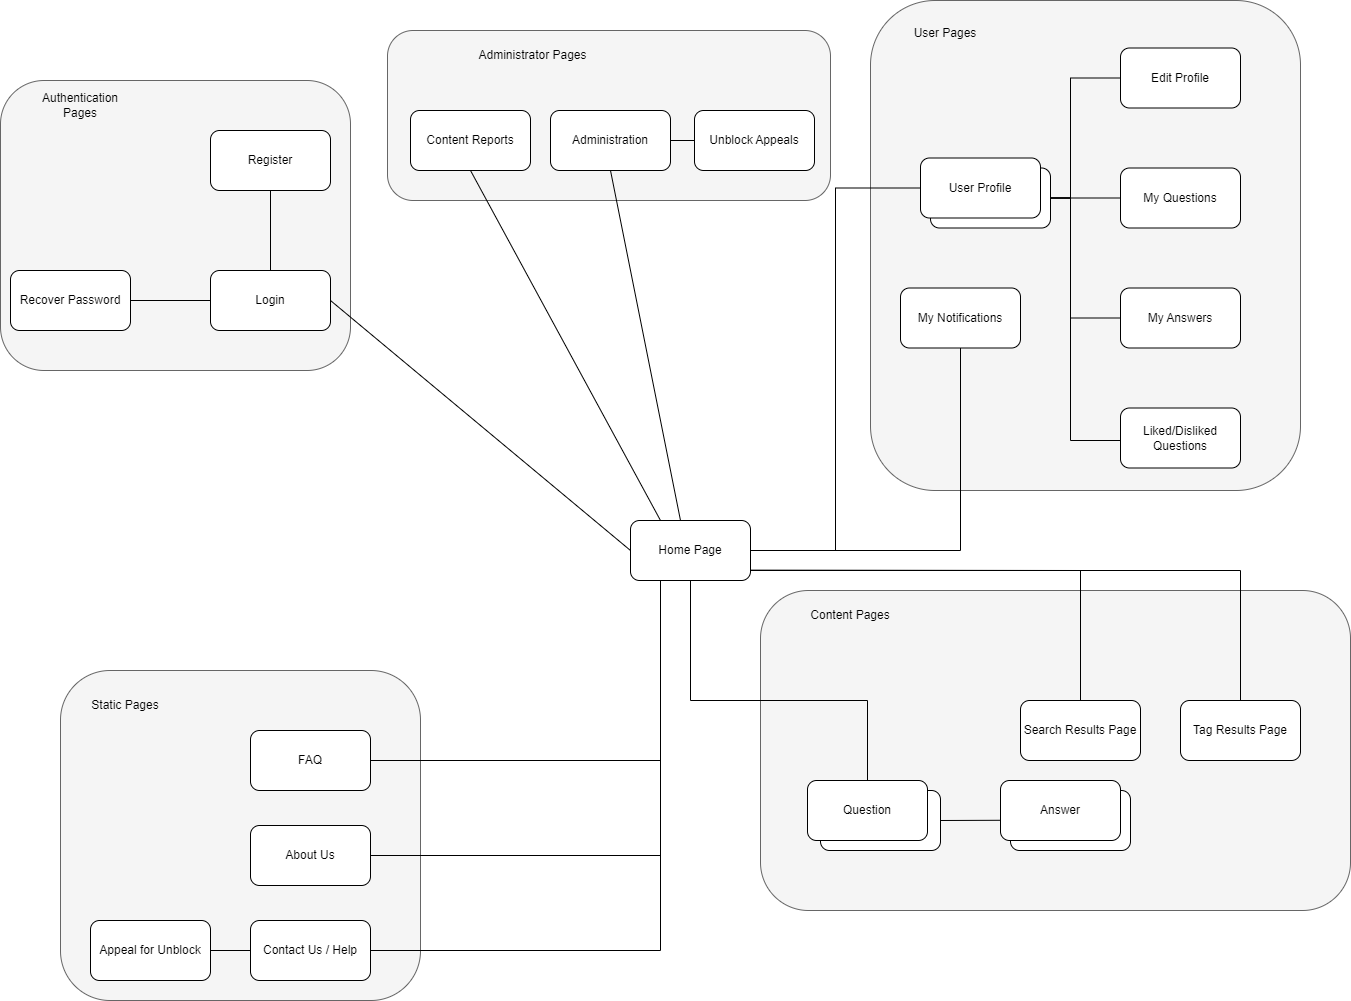

The diagram above was exported from draw.io. Its source (the exported page's mxGraphModel, read from the mxfile embedded in the PNG):
<mxGraphModel dx="2117" dy="1726" grid="1" gridSize="10" guides="1" tooltips="1" connect="1" arrows="1" fold="1" page="1" pageScale="1" pageWidth="827" pageHeight="1169" math="0" shadow="0">
  <root>
    <mxCell id="0" />
    <mxCell id="1" parent="0" />
    <mxCell id="J0yB19xWRj2ZyBz1FQNe-1" value="" style="rounded=1;whiteSpace=wrap;html=1;fillColor=#f5f5f5;fontColor=#333333;strokeColor=#666666;" parent="1" vertex="1">
      <mxGeometry x="480" y="320" width="590" height="320" as="geometry" />
    </mxCell>
    <mxCell id="J0yB19xWRj2ZyBz1FQNe-4" value="" style="rounded=1;whiteSpace=wrap;html=1;" parent="1" vertex="1">
      <mxGeometry x="730" y="520" width="120" height="60" as="geometry" />
    </mxCell>
    <mxCell id="6A7DnSml-Dg5UqVnHQyE-18" value="" style="rounded=1;whiteSpace=wrap;html=1;fillColor=#f5f5f5;fontColor=#333333;strokeColor=#666666;" parent="1" vertex="1">
      <mxGeometry x="590" y="-270" width="430" height="490" as="geometry" />
    </mxCell>
    <mxCell id="6A7DnSml-Dg5UqVnHQyE-8" value="" style="rounded=1;whiteSpace=wrap;html=1;" parent="1" vertex="1">
      <mxGeometry x="650" y="-102.5" width="120" height="60" as="geometry" />
    </mxCell>
    <mxCell id="sMetOHXvpxQyBwAU1n4e-18" value="" style="rounded=1;whiteSpace=wrap;html=1;fillColor=#f5f5f5;fontColor=#333333;strokeColor=#666666;" parent="1" vertex="1">
      <mxGeometry x="107" y="-240" width="443" height="170" as="geometry" />
    </mxCell>
    <mxCell id="sMetOHXvpxQyBwAU1n4e-12" value="" style="rounded=1;whiteSpace=wrap;html=1;fillColor=#f5f5f5;fontColor=#333333;strokeColor=#666666;" parent="1" vertex="1">
      <mxGeometry x="-220" y="400" width="360" height="330" as="geometry" />
    </mxCell>
    <mxCell id="mpvHjhE1xjHsLeuNgDfI-17" value="" style="rounded=1;whiteSpace=wrap;html=1;fillColor=#f5f5f5;fontColor=#333333;strokeColor=#666666;" parent="1" vertex="1">
      <mxGeometry x="-280" y="-190" width="350" height="290" as="geometry" />
    </mxCell>
    <mxCell id="PuaKqiju61gH1EaLfjGu-14" style="edgeStyle=orthogonalEdgeStyle;rounded=0;orthogonalLoop=1;jettySize=auto;html=1;exitX=1;exitY=0.5;exitDx=0;exitDy=0;entryX=0;entryY=0.5;entryDx=0;entryDy=0;endArrow=none;endFill=0;" parent="1" source="mpvHjhE1xjHsLeuNgDfI-5" target="l-JuCGj1jJh1uv7Y4PPL-1" edge="1">
      <mxGeometry relative="1" as="geometry" />
    </mxCell>
    <mxCell id="mpvHjhE1xjHsLeuNgDfI-5" value="Home Page" style="rounded=1;whiteSpace=wrap;html=1;" parent="1" vertex="1">
      <mxGeometry x="350" y="250" width="120" height="60" as="geometry" />
    </mxCell>
    <mxCell id="mpvHjhE1xjHsLeuNgDfI-13" value="" style="edgeStyle=orthogonalEdgeStyle;rounded=0;orthogonalLoop=1;jettySize=auto;html=1;endArrow=none;endFill=0;" parent="1" source="mpvHjhE1xjHsLeuNgDfI-10" target="mpvHjhE1xjHsLeuNgDfI-12" edge="1">
      <mxGeometry relative="1" as="geometry" />
    </mxCell>
    <mxCell id="mpvHjhE1xjHsLeuNgDfI-15" value="" style="edgeStyle=orthogonalEdgeStyle;rounded=0;orthogonalLoop=1;jettySize=auto;html=1;endArrow=none;endFill=0;" parent="1" source="mpvHjhE1xjHsLeuNgDfI-10" target="mpvHjhE1xjHsLeuNgDfI-14" edge="1">
      <mxGeometry relative="1" as="geometry" />
    </mxCell>
    <mxCell id="mpvHjhE1xjHsLeuNgDfI-10" value="Login" style="rounded=1;whiteSpace=wrap;html=1;" parent="1" vertex="1">
      <mxGeometry x="-70" width="120" height="60" as="geometry" />
    </mxCell>
    <mxCell id="mpvHjhE1xjHsLeuNgDfI-12" value="Register" style="rounded=1;whiteSpace=wrap;html=1;" parent="1" vertex="1">
      <mxGeometry x="-70" y="-140" width="120" height="60" as="geometry" />
    </mxCell>
    <mxCell id="mpvHjhE1xjHsLeuNgDfI-14" value="Recover Password" style="rounded=1;whiteSpace=wrap;html=1;" parent="1" vertex="1">
      <mxGeometry x="-270" width="120" height="60" as="geometry" />
    </mxCell>
    <mxCell id="mpvHjhE1xjHsLeuNgDfI-18" value="Authentication Pages" style="text;html=1;align=center;verticalAlign=middle;whiteSpace=wrap;rounded=0;" parent="1" vertex="1">
      <mxGeometry x="-230" y="-180" width="60" height="30" as="geometry" />
    </mxCell>
    <mxCell id="sMetOHXvpxQyBwAU1n4e-1" value="FAQ" style="whiteSpace=wrap;html=1;rounded=1;" parent="1" vertex="1">
      <mxGeometry x="-30" y="460" width="120" height="60" as="geometry" />
    </mxCell>
    <mxCell id="sMetOHXvpxQyBwAU1n4e-3" value="About Us" style="whiteSpace=wrap;html=1;rounded=1;" parent="1" vertex="1">
      <mxGeometry x="-30" y="555" width="120" height="60" as="geometry" />
    </mxCell>
    <mxCell id="sMetOHXvpxQyBwAU1n4e-4" value="Contact Us / Help" style="rounded=1;whiteSpace=wrap;html=1;" parent="1" vertex="1">
      <mxGeometry x="-30" y="650" width="120" height="60" as="geometry" />
    </mxCell>
    <mxCell id="sMetOHXvpxQyBwAU1n4e-13" value="Static Pages" style="text;html=1;align=center;verticalAlign=middle;whiteSpace=wrap;rounded=0;" parent="1" vertex="1">
      <mxGeometry x="-190" y="420" width="70" height="30" as="geometry" />
    </mxCell>
    <mxCell id="sMetOHXvpxQyBwAU1n4e-15" value="Administration" style="rounded=1;whiteSpace=wrap;html=1;" parent="1" vertex="1">
      <mxGeometry x="270" y="-160" width="120" height="60" as="geometry" />
    </mxCell>
    <mxCell id="sMetOHXvpxQyBwAU1n4e-19" value="Administrator Pages" style="text;html=1;align=center;verticalAlign=middle;whiteSpace=wrap;rounded=0;" parent="1" vertex="1">
      <mxGeometry x="195" y="-230" width="115" height="30" as="geometry" />
    </mxCell>
    <mxCell id="l-JuCGj1jJh1uv7Y4PPL-1" value="User Profile" style="rounded=1;whiteSpace=wrap;html=1;" parent="1" vertex="1">
      <mxGeometry x="640" y="-112.5" width="120" height="60" as="geometry" />
    </mxCell>
    <mxCell id="6A7DnSml-Dg5UqVnHQyE-1" value="Edit Profile" style="rounded=1;whiteSpace=wrap;html=1;" parent="1" vertex="1">
      <mxGeometry x="840" y="-222.5" width="120" height="60" as="geometry" />
    </mxCell>
    <mxCell id="6A7DnSml-Dg5UqVnHQyE-3" value="My Questions" style="rounded=1;whiteSpace=wrap;html=1;" parent="1" vertex="1">
      <mxGeometry x="840" y="-102.5" width="120" height="60" as="geometry" />
    </mxCell>
    <mxCell id="6A7DnSml-Dg5UqVnHQyE-4" value="My Answers" style="rounded=1;whiteSpace=wrap;html=1;" parent="1" vertex="1">
      <mxGeometry x="840" y="17.5" width="120" height="60" as="geometry" />
    </mxCell>
    <mxCell id="6A7DnSml-Dg5UqVnHQyE-14" value="" style="edgeStyle=orthogonalEdgeStyle;rounded=0;orthogonalLoop=1;jettySize=auto;html=1;endArrow=none;endFill=0;entryX=1;entryY=0.5;entryDx=0;entryDy=0;exitX=0;exitY=0.5;exitDx=0;exitDy=0;" parent="1" source="6A7DnSml-Dg5UqVnHQyE-3" target="6A7DnSml-Dg5UqVnHQyE-8" edge="1">
      <mxGeometry relative="1" as="geometry">
        <mxPoint x="820" y="-2.5" as="sourcePoint" />
        <mxPoint x="760" y="-2.5" as="targetPoint" />
      </mxGeometry>
    </mxCell>
    <mxCell id="6A7DnSml-Dg5UqVnHQyE-15" value="" style="edgeStyle=orthogonalEdgeStyle;rounded=0;orthogonalLoop=1;jettySize=auto;html=1;endArrow=none;endFill=0;entryX=1;entryY=0.5;entryDx=0;entryDy=0;exitX=0;exitY=0.5;exitDx=0;exitDy=0;" parent="1" source="6A7DnSml-Dg5UqVnHQyE-4" target="6A7DnSml-Dg5UqVnHQyE-8" edge="1">
      <mxGeometry relative="1" as="geometry">
        <mxPoint x="840" y="17.5" as="sourcePoint" />
        <mxPoint x="760" y="17.159999999999997" as="targetPoint" />
        <Array as="points">
          <mxPoint x="790" y="47.5" />
          <mxPoint x="790" y="-72.5" />
        </Array>
      </mxGeometry>
    </mxCell>
    <mxCell id="6A7DnSml-Dg5UqVnHQyE-17" value="" style="edgeStyle=orthogonalEdgeStyle;rounded=0;orthogonalLoop=1;jettySize=auto;html=1;endArrow=none;endFill=0;entryX=1;entryY=0.5;entryDx=0;entryDy=0;exitX=0;exitY=0.5;exitDx=0;exitDy=0;" parent="1" source="6A7DnSml-Dg5UqVnHQyE-1" target="6A7DnSml-Dg5UqVnHQyE-8" edge="1">
      <mxGeometry relative="1" as="geometry">
        <mxPoint x="820" y="-192.81" as="sourcePoint" />
        <mxPoint x="750" y="-192.81" as="targetPoint" />
        <Array as="points">
          <mxPoint x="790" y="-192.5" />
          <mxPoint x="790" y="-72.5" />
        </Array>
      </mxGeometry>
    </mxCell>
    <mxCell id="6A7DnSml-Dg5UqVnHQyE-19" value="User Pages" style="text;html=1;align=center;verticalAlign=middle;whiteSpace=wrap;rounded=0;" parent="1" vertex="1">
      <mxGeometry x="620" y="-252.5" width="90" height="30" as="geometry" />
    </mxCell>
    <mxCell id="6A7DnSml-Dg5UqVnHQyE-20" value="Content Reports" style="rounded=1;whiteSpace=wrap;html=1;" parent="1" vertex="1">
      <mxGeometry x="130" y="-160" width="120" height="60" as="geometry" />
    </mxCell>
    <mxCell id="6A7DnSml-Dg5UqVnHQyE-22" value="" style="endArrow=none;html=1;rounded=0;entryX=0.5;entryY=1;entryDx=0;entryDy=0;exitX=0.25;exitY=0;exitDx=0;exitDy=0;" parent="1" source="mpvHjhE1xjHsLeuNgDfI-5" target="6A7DnSml-Dg5UqVnHQyE-20" edge="1">
      <mxGeometry width="50" height="50" relative="1" as="geometry">
        <mxPoint x="330" y="250" as="sourcePoint" />
        <mxPoint x="380" y="200" as="targetPoint" />
      </mxGeometry>
    </mxCell>
    <mxCell id="08yCPDV-ejJ0gSVuq87e-2" value="" style="rounded=1;whiteSpace=wrap;html=1;" parent="1" vertex="1">
      <mxGeometry x="540" y="520" width="120" height="60" as="geometry" />
    </mxCell>
    <mxCell id="08yCPDV-ejJ0gSVuq87e-3" value="Question" style="rounded=1;whiteSpace=wrap;html=1;" parent="1" vertex="1">
      <mxGeometry x="527" y="510" width="120" height="60" as="geometry" />
    </mxCell>
    <mxCell id="08yCPDV-ejJ0gSVuq87e-4" value="Search Results Page" style="rounded=1;whiteSpace=wrap;html=1;" parent="1" vertex="1">
      <mxGeometry x="740" y="430" width="120" height="60" as="geometry" />
    </mxCell>
    <mxCell id="08yCPDV-ejJ0gSVuq87e-6" value="Answer" style="rounded=1;whiteSpace=wrap;html=1;" parent="1" vertex="1">
      <mxGeometry x="720" y="510" width="120" height="60" as="geometry" />
    </mxCell>
    <mxCell id="08yCPDV-ejJ0gSVuq87e-7" value="Tag Results Page" style="rounded=1;whiteSpace=wrap;html=1;" parent="1" vertex="1">
      <mxGeometry x="900" y="430" width="120" height="60" as="geometry" />
    </mxCell>
    <mxCell id="08yCPDV-ejJ0gSVuq87e-11" value="" style="endArrow=none;html=1;rounded=0;exitX=0.5;exitY=1;exitDx=0;exitDy=0;entryX=0.5;entryY=0;entryDx=0;entryDy=0;" parent="1" source="mpvHjhE1xjHsLeuNgDfI-5" target="08yCPDV-ejJ0gSVuq87e-3" edge="1">
      <mxGeometry width="50" height="50" relative="1" as="geometry">
        <mxPoint x="620" y="370" as="sourcePoint" />
        <mxPoint x="670" y="320" as="targetPoint" />
        <Array as="points">
          <mxPoint x="410" y="430" />
          <mxPoint x="587" y="430" />
        </Array>
      </mxGeometry>
    </mxCell>
    <mxCell id="sMetOHXvpxQyBwAU1n4e-11" value="" style="edgeStyle=orthogonalEdgeStyle;rounded=0;orthogonalLoop=1;jettySize=auto;html=1;endArrow=none;endFill=0;entryX=1;entryY=0.5;entryDx=0;entryDy=0;exitX=0.25;exitY=1;exitDx=0;exitDy=0;" parent="1" source="mpvHjhE1xjHsLeuNgDfI-5" target="sMetOHXvpxQyBwAU1n4e-4" edge="1">
      <mxGeometry relative="1" as="geometry">
        <mxPoint x="380" y="340" as="sourcePoint" />
        <mxPoint x="30" y="680" as="targetPoint" />
        <Array as="points">
          <mxPoint x="380" y="680" />
        </Array>
      </mxGeometry>
    </mxCell>
    <mxCell id="PuaKqiju61gH1EaLfjGu-20" value="" style="endArrow=none;html=1;rounded=0;exitX=1;exitY=0.5;exitDx=0;exitDy=0;entryX=0;entryY=0.5;entryDx=0;entryDy=0;" parent="1" source="mpvHjhE1xjHsLeuNgDfI-10" target="mpvHjhE1xjHsLeuNgDfI-5" edge="1">
      <mxGeometry width="50" height="50" relative="1" as="geometry">
        <mxPoint x="150" y="310" as="sourcePoint" />
        <mxPoint x="200" y="260" as="targetPoint" />
      </mxGeometry>
    </mxCell>
    <mxCell id="sMetOHXvpxQyBwAU1n4e-9" value="" style="edgeStyle=orthogonalEdgeStyle;rounded=0;orthogonalLoop=1;jettySize=auto;html=1;endArrow=none;endFill=0;entryX=1;entryY=0.5;entryDx=0;entryDy=0;exitX=0.5;exitY=1;exitDx=0;exitDy=0;" parent="1" target="sMetOHXvpxQyBwAU1n4e-1" edge="1">
      <mxGeometry relative="1" as="geometry">
        <mxPoint x="380" y="310" as="sourcePoint" />
        <mxPoint x="30" y="490" as="targetPoint" />
        <Array as="points">
          <mxPoint x="380" y="490" />
        </Array>
      </mxGeometry>
    </mxCell>
    <mxCell id="sMetOHXvpxQyBwAU1n4e-10" value="" style="edgeStyle=orthogonalEdgeStyle;rounded=0;orthogonalLoop=1;jettySize=auto;html=1;endArrow=none;endFill=0;entryX=1;entryY=0.5;entryDx=0;entryDy=0;exitX=0.5;exitY=1;exitDx=0;exitDy=0;" parent="1" target="sMetOHXvpxQyBwAU1n4e-3" edge="1">
      <mxGeometry relative="1" as="geometry">
        <mxPoint x="380" y="310" as="sourcePoint" />
        <mxPoint x="30" y="585" as="targetPoint" />
        <Array as="points">
          <mxPoint x="380" y="585" />
        </Array>
      </mxGeometry>
    </mxCell>
    <mxCell id="J0yB19xWRj2ZyBz1FQNe-5" value="" style="endArrow=none;html=1;rounded=0;exitX=1;exitY=0.5;exitDx=0;exitDy=0;entryX=-0.003;entryY=0.663;entryDx=0;entryDy=0;entryPerimeter=0;" parent="1" source="08yCPDV-ejJ0gSVuq87e-2" target="08yCPDV-ejJ0gSVuq87e-6" edge="1">
      <mxGeometry width="50" height="50" relative="1" as="geometry">
        <mxPoint x="670" y="540" as="sourcePoint" />
        <mxPoint x="720" y="490" as="targetPoint" />
      </mxGeometry>
    </mxCell>
    <mxCell id="J0yB19xWRj2ZyBz1FQNe-6" value="Content Pages" style="text;html=1;align=center;verticalAlign=middle;whiteSpace=wrap;rounded=0;" parent="1" vertex="1">
      <mxGeometry x="520" y="330" width="100" height="30" as="geometry" />
    </mxCell>
    <mxCell id="J0yB19xWRj2ZyBz1FQNe-8" value="My Notifications" style="rounded=1;whiteSpace=wrap;html=1;" parent="1" vertex="1">
      <mxGeometry x="620" y="17.5" width="120" height="60" as="geometry" />
    </mxCell>
    <mxCell id="PuaKqiju61gH1EaLfjGu-23" value="" style="endArrow=none;html=1;rounded=0;entryX=0.5;entryY=1;entryDx=0;entryDy=0;" parent="1" target="sMetOHXvpxQyBwAU1n4e-15" edge="1">
      <mxGeometry width="50" height="50" relative="1" as="geometry">
        <mxPoint x="400" y="250" as="sourcePoint" />
        <mxPoint x="399.44000000000005" y="-99.25999999999999" as="targetPoint" />
      </mxGeometry>
    </mxCell>
    <mxCell id="J0yB19xWRj2ZyBz1FQNe-9" style="edgeStyle=orthogonalEdgeStyle;rounded=0;orthogonalLoop=1;jettySize=auto;html=1;entryX=0.5;entryY=1;entryDx=0;entryDy=0;endArrow=none;endFill=0;exitX=1;exitY=0.5;exitDx=0;exitDy=0;" parent="1" source="mpvHjhE1xjHsLeuNgDfI-5" target="J0yB19xWRj2ZyBz1FQNe-8" edge="1">
      <mxGeometry relative="1" as="geometry">
        <mxPoint x="570" y="280" as="sourcePoint" />
        <mxPoint x="769.5" y="-90" as="targetPoint" />
        <Array as="points">
          <mxPoint x="680" y="280" />
        </Array>
      </mxGeometry>
    </mxCell>
    <mxCell id="J0yB19xWRj2ZyBz1FQNe-10" value="Liked/Disliked Questions" style="rounded=1;whiteSpace=wrap;html=1;" parent="1" vertex="1">
      <mxGeometry x="840" y="137.5" width="120" height="60" as="geometry" />
    </mxCell>
    <mxCell id="J0yB19xWRj2ZyBz1FQNe-11" value="" style="edgeStyle=orthogonalEdgeStyle;rounded=0;orthogonalLoop=1;jettySize=auto;html=1;endArrow=none;endFill=0;entryX=1;entryY=0.5;entryDx=0;entryDy=0;exitX=0;exitY=0.5;exitDx=0;exitDy=0;" parent="1" source="J0yB19xWRj2ZyBz1FQNe-10" target="6A7DnSml-Dg5UqVnHQyE-8" edge="1">
      <mxGeometry relative="1" as="geometry">
        <mxPoint x="840" y="150" as="sourcePoint" />
        <mxPoint x="770" y="30" as="targetPoint" />
        <Array as="points">
          <mxPoint x="840" y="170" />
          <mxPoint x="790" y="170" />
          <mxPoint x="790" y="-72" />
          <mxPoint x="770" y="-72" />
        </Array>
      </mxGeometry>
    </mxCell>
    <mxCell id="PuaKqiju61gH1EaLfjGu-24" value="Unblock Appeals" style="rounded=1;whiteSpace=wrap;html=1;" parent="1" vertex="1">
      <mxGeometry x="414" y="-160" width="120" height="60" as="geometry" />
    </mxCell>
    <mxCell id="PuaKqiju61gH1EaLfjGu-26" value="" style="endArrow=none;html=1;rounded=0;entryX=0;entryY=0.5;entryDx=0;entryDy=0;" parent="1" target="PuaKqiju61gH1EaLfjGu-24" edge="1">
      <mxGeometry width="50" height="50" relative="1" as="geometry">
        <mxPoint x="390" y="-130" as="sourcePoint" />
        <mxPoint x="440" y="-180" as="targetPoint" />
      </mxGeometry>
    </mxCell>
    <mxCell id="PuaKqiju61gH1EaLfjGu-28" value="Appeal for Unblock" style="rounded=1;whiteSpace=wrap;html=1;" parent="1" vertex="1">
      <mxGeometry x="-190" y="650" width="120" height="60" as="geometry" />
    </mxCell>
    <mxCell id="PuaKqiju61gH1EaLfjGu-29" value="" style="endArrow=none;html=1;rounded=0;" parent="1" target="sMetOHXvpxQyBwAU1n4e-4" edge="1">
      <mxGeometry width="50" height="50" relative="1" as="geometry">
        <mxPoint x="-70" y="680" as="sourcePoint" />
        <mxPoint x="-20" y="620" as="targetPoint" />
      </mxGeometry>
    </mxCell>
    <mxCell id="F3nweSufCJtj_LmJJ20k-2" value="" style="endArrow=none;html=1;rounded=0;entryX=0.5;entryY=0;entryDx=0;entryDy=0;exitX=0.997;exitY=0.827;exitDx=0;exitDy=0;exitPerimeter=0;strokeWidth=1;" parent="1" source="mpvHjhE1xjHsLeuNgDfI-5" edge="1">
      <mxGeometry width="50" height="50" relative="1" as="geometry">
        <mxPoint x="470" y="302" as="sourcePoint" />
        <mxPoint x="800" y="430" as="targetPoint" />
        <Array as="points">
          <mxPoint x="800" y="300" />
        </Array>
      </mxGeometry>
    </mxCell>
    <mxCell id="F3nweSufCJtj_LmJJ20k-3" value="" style="endArrow=none;html=1;rounded=0;entryX=0.5;entryY=0;entryDx=0;entryDy=0;strokeWidth=1;" parent="1" target="08yCPDV-ejJ0gSVuq87e-7" edge="1">
      <mxGeometry width="50" height="50" relative="1" as="geometry">
        <mxPoint x="470" y="300" as="sourcePoint" />
        <mxPoint x="810" y="430" as="targetPoint" />
        <Array as="points">
          <mxPoint x="960" y="300" />
        </Array>
      </mxGeometry>
    </mxCell>
  </root>
</mxGraphModel>